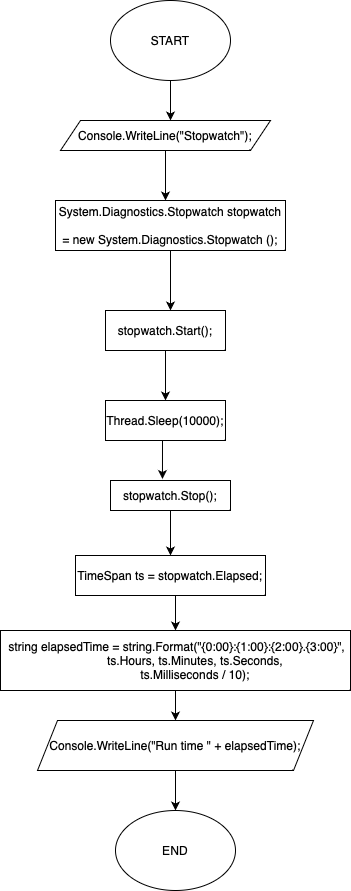

The diagram above was exported from draw.io. Its source (the exported page's mxGraphModel, read from the mxfile embedded in the PNG):
<mxGraphModel dx="790" dy="574" grid="1" gridSize="10" guides="1" tooltips="1" connect="1" arrows="1" fold="1" page="1" pageScale="1" pageWidth="827" pageHeight="1169" math="0" shadow="0">
  <root>
    <mxCell id="0" />
    <mxCell id="1" parent="0" />
    <mxCell id="jj6QhHEiL5n_HK_blCSe-3" style="edgeStyle=orthogonalEdgeStyle;rounded=0;orthogonalLoop=1;jettySize=auto;html=1;exitX=0.5;exitY=1;exitDx=0;exitDy=0;entryX=0.5;entryY=0;entryDx=0;entryDy=0;" edge="1" parent="1" source="jj6QhHEiL5n_HK_blCSe-1">
      <mxGeometry relative="1" as="geometry">
        <mxPoint x="180" y="150" as="targetPoint" />
      </mxGeometry>
    </mxCell>
    <mxCell id="jj6QhHEiL5n_HK_blCSe-1" value="START" style="ellipse;whiteSpace=wrap;html=1;" vertex="1" parent="1">
      <mxGeometry x="120" y="30" width="120" height="80" as="geometry" />
    </mxCell>
    <mxCell id="jj6QhHEiL5n_HK_blCSe-12" style="edgeStyle=orthogonalEdgeStyle;rounded=0;orthogonalLoop=1;jettySize=auto;html=1;exitX=0.5;exitY=1;exitDx=0;exitDy=0;entryX=0.5;entryY=0;entryDx=0;entryDy=0;" edge="1" parent="1" source="jj6QhHEiL5n_HK_blCSe-4" target="jj6QhHEiL5n_HK_blCSe-5">
      <mxGeometry relative="1" as="geometry" />
    </mxCell>
    <mxCell id="jj6QhHEiL5n_HK_blCSe-4" value="stopwatch.Start();" style="rounded=0;whiteSpace=wrap;html=1;" vertex="1" parent="1">
      <mxGeometry x="115" y="340" width="120" height="40" as="geometry" />
    </mxCell>
    <mxCell id="jj6QhHEiL5n_HK_blCSe-13" style="edgeStyle=orthogonalEdgeStyle;rounded=0;orthogonalLoop=1;jettySize=auto;html=1;exitX=0.5;exitY=1;exitDx=0;exitDy=0;entryX=0.433;entryY=-0.05;entryDx=0;entryDy=0;entryPerimeter=0;" edge="1" parent="1" source="jj6QhHEiL5n_HK_blCSe-5" target="jj6QhHEiL5n_HK_blCSe-6">
      <mxGeometry relative="1" as="geometry" />
    </mxCell>
    <mxCell id="jj6QhHEiL5n_HK_blCSe-5" value="Thread.Sleep(10000);" style="rounded=0;whiteSpace=wrap;html=1;" vertex="1" parent="1">
      <mxGeometry x="115" y="430" width="120" height="40" as="geometry" />
    </mxCell>
    <mxCell id="jj6QhHEiL5n_HK_blCSe-14" style="edgeStyle=orthogonalEdgeStyle;rounded=0;orthogonalLoop=1;jettySize=auto;html=1;entryX=0.5;entryY=0;entryDx=0;entryDy=0;" edge="1" parent="1" source="jj6QhHEiL5n_HK_blCSe-6" target="jj6QhHEiL5n_HK_blCSe-7">
      <mxGeometry relative="1" as="geometry" />
    </mxCell>
    <mxCell id="jj6QhHEiL5n_HK_blCSe-6" value="stopwatch.Stop();" style="rounded=0;whiteSpace=wrap;html=1;" vertex="1" parent="1">
      <mxGeometry x="120" y="510" width="120" height="30" as="geometry" />
    </mxCell>
    <mxCell id="jj6QhHEiL5n_HK_blCSe-15" style="edgeStyle=orthogonalEdgeStyle;rounded=0;orthogonalLoop=1;jettySize=auto;html=1;exitX=0.5;exitY=1;exitDx=0;exitDy=0;entryX=0.5;entryY=0;entryDx=0;entryDy=0;" edge="1" parent="1" source="jj6QhHEiL5n_HK_blCSe-7" target="jj6QhHEiL5n_HK_blCSe-8">
      <mxGeometry relative="1" as="geometry" />
    </mxCell>
    <mxCell id="jj6QhHEiL5n_HK_blCSe-7" value="TimeSpan ts = stopwatch.Elapsed;" style="rounded=0;whiteSpace=wrap;html=1;" vertex="1" parent="1">
      <mxGeometry x="85" y="585" width="190" height="40" as="geometry" />
    </mxCell>
    <mxCell id="jj6QhHEiL5n_HK_blCSe-26" style="edgeStyle=orthogonalEdgeStyle;rounded=0;orthogonalLoop=1;jettySize=auto;html=1;exitX=0.5;exitY=1;exitDx=0;exitDy=0;entryX=0.5;entryY=0;entryDx=0;entryDy=0;" edge="1" parent="1" source="jj6QhHEiL5n_HK_blCSe-8" target="jj6QhHEiL5n_HK_blCSe-20">
      <mxGeometry relative="1" as="geometry" />
    </mxCell>
    <mxCell id="jj6QhHEiL5n_HK_blCSe-8" value="&lt;div&gt;&amp;nbsp;string elapsedTime = string.Format(&quot;{0:00}:{1:00}:{2:00}.{3:00}&quot;,&lt;/div&gt;&lt;div&gt;&amp;nbsp; &amp;nbsp; &amp;nbsp; &amp;nbsp; &amp;nbsp; &amp;nbsp; ts.Hours, ts.Minutes, ts.Seconds,&lt;/div&gt;&lt;div&gt;&amp;nbsp; &amp;nbsp; &amp;nbsp; &amp;nbsp; &amp;nbsp; &amp;nbsp; ts.Milliseconds / 10);&lt;/div&gt;" style="rounded=0;whiteSpace=wrap;html=1;" vertex="1" parent="1">
      <mxGeometry x="10" y="660" width="350" height="60" as="geometry" />
    </mxCell>
    <mxCell id="jj6QhHEiL5n_HK_blCSe-10" value="END" style="ellipse;whiteSpace=wrap;html=1;" vertex="1" parent="1">
      <mxGeometry x="125" y="840" width="120" height="80" as="geometry" />
    </mxCell>
    <mxCell id="jj6QhHEiL5n_HK_blCSe-27" style="edgeStyle=orthogonalEdgeStyle;rounded=0;orthogonalLoop=1;jettySize=auto;html=1;exitX=0.5;exitY=1;exitDx=0;exitDy=0;" edge="1" parent="1" source="jj6QhHEiL5n_HK_blCSe-19">
      <mxGeometry relative="1" as="geometry">
        <mxPoint x="175" y="230" as="targetPoint" />
      </mxGeometry>
    </mxCell>
    <mxCell id="jj6QhHEiL5n_HK_blCSe-19" value="Console.WriteLine(&quot;Stopwatch&quot;);" style="shape=parallelogram;perimeter=parallelogramPerimeter;whiteSpace=wrap;html=1;fixedSize=1;" vertex="1" parent="1">
      <mxGeometry x="70" y="150" width="210" height="30" as="geometry" />
    </mxCell>
    <mxCell id="jj6QhHEiL5n_HK_blCSe-21" style="edgeStyle=orthogonalEdgeStyle;rounded=0;orthogonalLoop=1;jettySize=auto;html=1;exitX=0.5;exitY=1;exitDx=0;exitDy=0;entryX=0.5;entryY=0;entryDx=0;entryDy=0;" edge="1" parent="1" source="jj6QhHEiL5n_HK_blCSe-20" target="jj6QhHEiL5n_HK_blCSe-10">
      <mxGeometry relative="1" as="geometry" />
    </mxCell>
    <mxCell id="jj6QhHEiL5n_HK_blCSe-20" value="Console.WriteLine(&quot;Run time &quot; + elapsedTime);" style="shape=parallelogram;perimeter=parallelogramPerimeter;whiteSpace=wrap;html=1;fixedSize=1;" vertex="1" parent="1">
      <mxGeometry x="47" y="750" width="276" height="50" as="geometry" />
    </mxCell>
    <mxCell id="jj6QhHEiL5n_HK_blCSe-28" style="edgeStyle=orthogonalEdgeStyle;rounded=0;orthogonalLoop=1;jettySize=auto;html=1;exitX=0.5;exitY=1;exitDx=0;exitDy=0;" edge="1" parent="1" source="jj6QhHEiL5n_HK_blCSe-22">
      <mxGeometry relative="1" as="geometry">
        <mxPoint x="180" y="340" as="targetPoint" />
      </mxGeometry>
    </mxCell>
    <mxCell id="jj6QhHEiL5n_HK_blCSe-22" value="&lt;p style=&quot;margin: 0px; font-stretch: normal; line-height: normal;&quot;&gt;System.Diagnostics.Stopwatch stopwatch&lt;/p&gt;&lt;br/&gt;&lt;p style=&quot;margin: 0px; font-stretch: normal; line-height: normal;&quot;&gt;= new System.Diagnostics.Stopwatch ();&lt;/p&gt;" style="rounded=0;whiteSpace=wrap;html=1;" vertex="1" parent="1">
      <mxGeometry x="65" y="230" width="230" height="50" as="geometry" />
    </mxCell>
  </root>
</mxGraphModel>